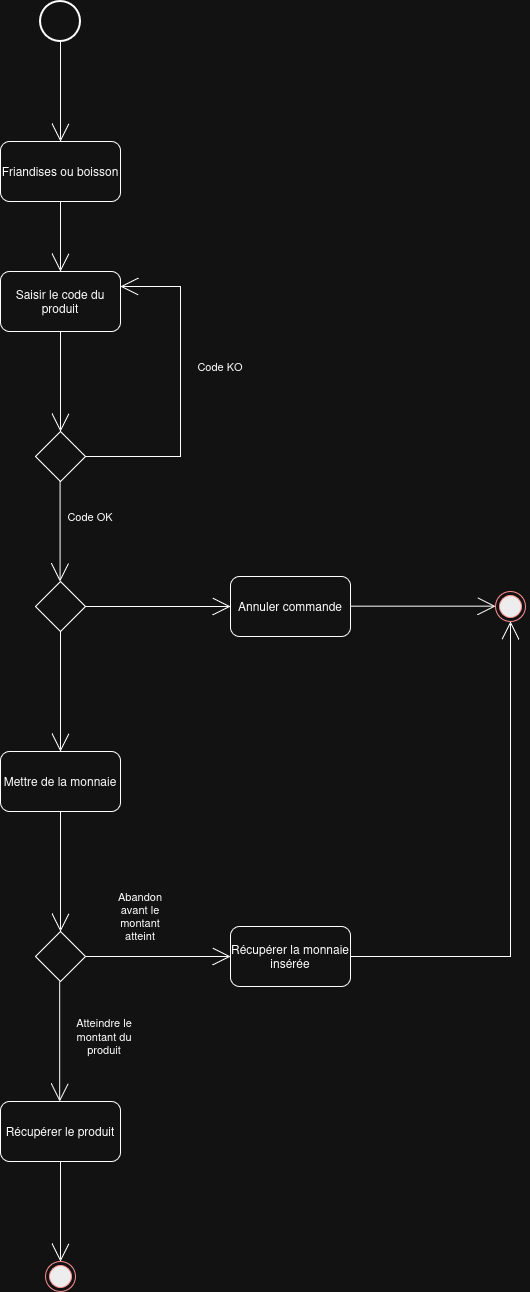

The diagram above was exported from draw.io. Its source (the exported page's mxGraphModel, read from the mxfile embedded in the PNG):
<mxGraphModel dx="1348" dy="794" grid="1" gridSize="10" guides="1" tooltips="1" connect="1" arrows="1" fold="1" page="1" pageScale="1" pageWidth="827" pageHeight="1169" math="0" shadow="0">
  <root>
    <mxCell id="0" />
    <mxCell id="1" parent="0" />
    <mxCell id="_8QQaXtYg_DweS7RPgBZ-4" edge="1" parent="1" source="_8QQaXtYg_DweS7RPgBZ-1" style="edgeStyle=orthogonalEdgeStyle;shape=connector;rounded=0;orthogonalLoop=1;jettySize=auto;html=1;strokeColor=default;align=center;verticalAlign=middle;fontFamily=Helvetica;fontSize=11;fontColor=default;labelBackgroundColor=default;endArrow=open;endFill=0;endSize=16;" target="_8QQaXtYg_DweS7RPgBZ-3">
      <mxGeometry relative="1" as="geometry" />
    </mxCell>
    <mxCell id="_8QQaXtYg_DweS7RPgBZ-1" parent="1" style="strokeWidth=2;html=1;shape=mxgraph.flowchart.start_2;whiteSpace=wrap;" value="" vertex="1">
      <mxGeometry height="40" width="40" x="380" y="50" as="geometry" />
    </mxCell>
    <mxCell id="_8QQaXtYg_DweS7RPgBZ-6" edge="1" parent="1" source="_8QQaXtYg_DweS7RPgBZ-3" style="edgeStyle=orthogonalEdgeStyle;shape=connector;rounded=0;orthogonalLoop=1;jettySize=auto;html=1;strokeColor=default;align=center;verticalAlign=middle;fontFamily=Helvetica;fontSize=11;fontColor=default;labelBackgroundColor=default;endArrow=open;endFill=0;endSize=16;" value="">
      <mxGeometry relative="1" as="geometry">
        <mxPoint x="400" y="320" as="targetPoint" />
      </mxGeometry>
    </mxCell>
    <mxCell id="_8QQaXtYg_DweS7RPgBZ-3" parent="1" style="rounded=1;whiteSpace=wrap;html=1;" value="Friandises ou boisson" vertex="1">
      <mxGeometry height="60" width="120" x="340" y="190" as="geometry" />
    </mxCell>
    <mxCell id="_8QQaXtYg_DweS7RPgBZ-14" edge="1" parent="1" source="_8QQaXtYg_DweS7RPgBZ-12" style="edgeStyle=orthogonalEdgeStyle;shape=connector;rounded=0;orthogonalLoop=1;jettySize=auto;html=1;entryX=0.5;entryY=0;entryDx=0;entryDy=0;strokeColor=default;align=center;verticalAlign=middle;fontFamily=Helvetica;fontSize=11;fontColor=default;labelBackgroundColor=default;endArrow=open;endFill=0;endSize=16;" target="_8QQaXtYg_DweS7RPgBZ-13">
      <mxGeometry relative="1" as="geometry" />
    </mxCell>
    <mxCell id="_8QQaXtYg_DweS7RPgBZ-12" parent="1" style="rounded=1;whiteSpace=wrap;html=1;" value="Saisir le code du produit" vertex="1">
      <mxGeometry height="60" width="120" x="340" y="320" as="geometry" />
    </mxCell>
    <mxCell id="_8QQaXtYg_DweS7RPgBZ-15" edge="1" parent="1" source="_8QQaXtYg_DweS7RPgBZ-13" style="edgeStyle=orthogonalEdgeStyle;shape=connector;rounded=0;orthogonalLoop=1;jettySize=auto;html=1;entryX=1;entryY=0.25;entryDx=0;entryDy=0;strokeColor=default;align=center;verticalAlign=middle;fontFamily=Helvetica;fontSize=11;fontColor=default;labelBackgroundColor=default;endArrow=open;endFill=0;endSize=16;" target="_8QQaXtYg_DweS7RPgBZ-12">
      <mxGeometry relative="1" as="geometry">
        <Array as="points">
          <mxPoint x="520" y="505" />
          <mxPoint x="520" y="335" />
        </Array>
      </mxGeometry>
    </mxCell>
    <mxCell id="_8QQaXtYg_DweS7RPgBZ-13" parent="1" style="rhombus;whiteSpace=wrap;html=1;shapeInside=1;fontFamily=Helvetica;fontSize=11;fontColor=default;labelBackgroundColor=default;" value="" vertex="1">
      <mxGeometry height="50" width="50" x="375" y="480" as="geometry" />
    </mxCell>
    <mxCell id="_8QQaXtYg_DweS7RPgBZ-16" parent="1" style="text;html=1;whiteSpace=wrap;strokeColor=none;fillColor=none;align=center;verticalAlign=middle;rounded=0;fontFamily=Helvetica;fontSize=11;fontColor=default;labelBackgroundColor=default;" value="Code KO" vertex="1">
      <mxGeometry height="30" width="60" x="530" y="400" as="geometry" />
    </mxCell>
    <mxCell id="_8QQaXtYg_DweS7RPgBZ-17" edge="1" parent="1" style="edgeStyle=orthogonalEdgeStyle;shape=connector;rounded=0;orthogonalLoop=1;jettySize=auto;html=1;entryX=0.5;entryY=0;entryDx=0;entryDy=0;strokeColor=default;align=center;verticalAlign=middle;fontFamily=Helvetica;fontSize=11;fontColor=default;labelBackgroundColor=default;endArrow=open;endFill=0;endSize=16;">
      <mxGeometry relative="1" as="geometry">
        <mxPoint x="399.58" y="530" as="sourcePoint" />
        <mxPoint x="399.58" y="630" as="targetPoint" />
      </mxGeometry>
    </mxCell>
    <mxCell id="_8QQaXtYg_DweS7RPgBZ-18" parent="1" style="text;html=1;whiteSpace=wrap;strokeColor=none;fillColor=none;align=center;verticalAlign=middle;rounded=0;fontFamily=Helvetica;fontSize=11;fontColor=default;labelBackgroundColor=default;" value="Code OK" vertex="1">
      <mxGeometry height="30" width="60" x="400" y="550" as="geometry" />
    </mxCell>
    <mxCell id="_8QQaXtYg_DweS7RPgBZ-20" edge="1" parent="1" source="_8QQaXtYg_DweS7RPgBZ-19" style="edgeStyle=orthogonalEdgeStyle;shape=connector;rounded=0;orthogonalLoop=1;jettySize=auto;html=1;strokeColor=default;align=center;verticalAlign=middle;fontFamily=Helvetica;fontSize=11;fontColor=default;labelBackgroundColor=default;endArrow=open;endFill=0;endSize=16;">
      <mxGeometry relative="1" as="geometry">
        <mxPoint x="400" y="800" as="targetPoint" />
      </mxGeometry>
    </mxCell>
    <mxCell id="_8QQaXtYg_DweS7RPgBZ-22" edge="1" parent="1" source="_8QQaXtYg_DweS7RPgBZ-19" style="edgeStyle=orthogonalEdgeStyle;shape=connector;rounded=0;orthogonalLoop=1;jettySize=auto;html=1;strokeColor=default;align=center;verticalAlign=middle;fontFamily=Helvetica;fontSize=11;fontColor=default;labelBackgroundColor=default;endArrow=open;endFill=0;endSize=16;">
      <mxGeometry relative="1" as="geometry">
        <mxPoint x="570" y="655" as="targetPoint" />
      </mxGeometry>
    </mxCell>
    <mxCell id="_8QQaXtYg_DweS7RPgBZ-19" parent="1" style="rhombus;whiteSpace=wrap;html=1;shapeInside=1;fontFamily=Helvetica;fontSize=11;fontColor=default;labelBackgroundColor=default;" value="" vertex="1">
      <mxGeometry height="50" width="50" x="375" y="630" as="geometry" />
    </mxCell>
    <mxCell id="_8QQaXtYg_DweS7RPgBZ-21" parent="1" style="rounded=1;whiteSpace=wrap;html=1;" value="Mettre de la monnaie" vertex="1">
      <mxGeometry height="60" width="120" x="340" y="800" as="geometry" />
    </mxCell>
    <mxCell id="_8QQaXtYg_DweS7RPgBZ-23" parent="1" style="rounded=1;whiteSpace=wrap;html=1;" value="Annuler commande" vertex="1">
      <mxGeometry height="60" width="120" x="570" y="625" as="geometry" />
    </mxCell>
    <mxCell id="_8QQaXtYg_DweS7RPgBZ-25" edge="1" parent="1" style="edgeStyle=orthogonalEdgeStyle;shape=connector;rounded=0;orthogonalLoop=1;jettySize=auto;html=1;strokeColor=default;align=center;verticalAlign=middle;fontFamily=Helvetica;fontSize=11;fontColor=default;labelBackgroundColor=default;endArrow=open;endFill=0;endSize=16;">
      <mxGeometry relative="1" as="geometry">
        <mxPoint x="400" y="860" as="sourcePoint" />
        <mxPoint x="400" y="980" as="targetPoint" />
      </mxGeometry>
    </mxCell>
    <mxCell id="_8QQaXtYg_DweS7RPgBZ-26" parent="1" style="rhombus;whiteSpace=wrap;html=1;shapeInside=1;fontFamily=Helvetica;fontSize=11;fontColor=default;labelBackgroundColor=default;" value="" vertex="1">
      <mxGeometry height="50" width="50" x="375" y="980" as="geometry" />
    </mxCell>
    <mxCell id="_8QQaXtYg_DweS7RPgBZ-27" edge="1" parent="1" style="edgeStyle=orthogonalEdgeStyle;shape=connector;rounded=0;orthogonalLoop=1;jettySize=auto;html=1;strokeColor=default;align=center;verticalAlign=middle;fontFamily=Helvetica;fontSize=11;fontColor=default;labelBackgroundColor=default;endArrow=open;endFill=0;endSize=16;">
      <mxGeometry relative="1" as="geometry">
        <mxPoint x="399.17" y="1030" as="sourcePoint" />
        <mxPoint x="399.17" y="1150" as="targetPoint" />
      </mxGeometry>
    </mxCell>
    <mxCell id="_8QQaXtYg_DweS7RPgBZ-28" edge="1" parent="1" source="_8QQaXtYg_DweS7RPgBZ-26" style="edgeStyle=orthogonalEdgeStyle;shape=connector;rounded=0;orthogonalLoop=1;jettySize=auto;html=1;strokeColor=default;align=center;verticalAlign=middle;fontFamily=Helvetica;fontSize=11;fontColor=default;labelBackgroundColor=default;endArrow=open;endFill=0;endSize=16;">
      <mxGeometry relative="1" as="geometry">
        <mxPoint x="530" y="970" as="sourcePoint" />
        <mxPoint x="570" y="1005" as="targetPoint" />
      </mxGeometry>
    </mxCell>
    <mxCell id="_8QQaXtYg_DweS7RPgBZ-29" parent="1" style="text;html=1;whiteSpace=wrap;strokeColor=none;fillColor=none;align=center;verticalAlign=middle;rounded=0;fontFamily=Helvetica;fontSize=11;fontColor=default;labelBackgroundColor=default;" value="Atteindre le montant du produit" vertex="1">
      <mxGeometry height="30" width="60" x="414" y="1070" as="geometry" />
    </mxCell>
    <mxCell id="_8QQaXtYg_DweS7RPgBZ-30" parent="1" style="text;html=1;whiteSpace=wrap;strokeColor=none;fillColor=none;align=center;verticalAlign=middle;rounded=0;fontFamily=Helvetica;fontSize=11;fontColor=default;labelBackgroundColor=default;" value="Abandon avant le montant atteint" vertex="1">
      <mxGeometry height="30" width="60" x="450" y="950" as="geometry" />
    </mxCell>
    <mxCell id="_8QQaXtYg_DweS7RPgBZ-38" edge="1" parent="1" source="_8QQaXtYg_DweS7RPgBZ-31" style="edgeStyle=orthogonalEdgeStyle;shape=connector;rounded=0;orthogonalLoop=1;jettySize=auto;html=1;strokeColor=default;align=center;verticalAlign=middle;fontFamily=Helvetica;fontSize=11;fontColor=default;labelBackgroundColor=default;endArrow=open;endFill=0;endSize=16;" target="_8QQaXtYg_DweS7RPgBZ-36">
      <mxGeometry relative="1" as="geometry" />
    </mxCell>
    <mxCell id="_8QQaXtYg_DweS7RPgBZ-31" parent="1" style="rounded=1;whiteSpace=wrap;html=1;" value="Récupérer la monnaie insérée" vertex="1">
      <mxGeometry height="60" width="120" x="570" y="975" as="geometry" />
    </mxCell>
    <mxCell id="_8QQaXtYg_DweS7RPgBZ-33" edge="1" parent="1" source="_8QQaXtYg_DweS7RPgBZ-32" style="edgeStyle=orthogonalEdgeStyle;shape=connector;rounded=0;orthogonalLoop=1;jettySize=auto;html=1;strokeColor=default;align=center;verticalAlign=middle;fontFamily=Helvetica;fontSize=11;fontColor=default;labelBackgroundColor=default;endArrow=open;endFill=0;endSize=16;">
      <mxGeometry relative="1" as="geometry">
        <mxPoint x="400" y="1310" as="targetPoint" />
      </mxGeometry>
    </mxCell>
    <mxCell id="_8QQaXtYg_DweS7RPgBZ-32" parent="1" style="rounded=1;whiteSpace=wrap;html=1;" value="Récupérer le produit" vertex="1">
      <mxGeometry height="60" width="120" x="340" y="1150" as="geometry" />
    </mxCell>
    <mxCell id="_8QQaXtYg_DweS7RPgBZ-35" parent="1" style="ellipse;html=1;shape=endState;fillColor=#000000;strokeColor=#ff0000;fontFamily=Helvetica;fontSize=11;fontColor=default;labelBackgroundColor=default;" value="" vertex="1">
      <mxGeometry height="30" width="30" x="385" y="1310" as="geometry" />
    </mxCell>
    <mxCell id="_8QQaXtYg_DweS7RPgBZ-36" parent="1" style="ellipse;html=1;shape=endState;fillColor=#000000;strokeColor=#ff0000;fontFamily=Helvetica;fontSize=11;fontColor=default;labelBackgroundColor=default;" value="" vertex="1">
      <mxGeometry height="30" width="30" x="835" y="640" as="geometry" />
    </mxCell>
    <mxCell id="_8QQaXtYg_DweS7RPgBZ-37" edge="1" parent="1" style="edgeStyle=orthogonalEdgeStyle;shape=connector;rounded=0;orthogonalLoop=1;jettySize=auto;html=1;strokeColor=default;align=center;verticalAlign=middle;fontFamily=Helvetica;fontSize=11;fontColor=default;labelBackgroundColor=default;endArrow=open;endFill=0;endSize=16;">
      <mxGeometry relative="1" as="geometry">
        <mxPoint x="690" y="654.66" as="sourcePoint" />
        <mxPoint x="835" y="654.66" as="targetPoint" />
      </mxGeometry>
    </mxCell>
  </root>
</mxGraphModel>